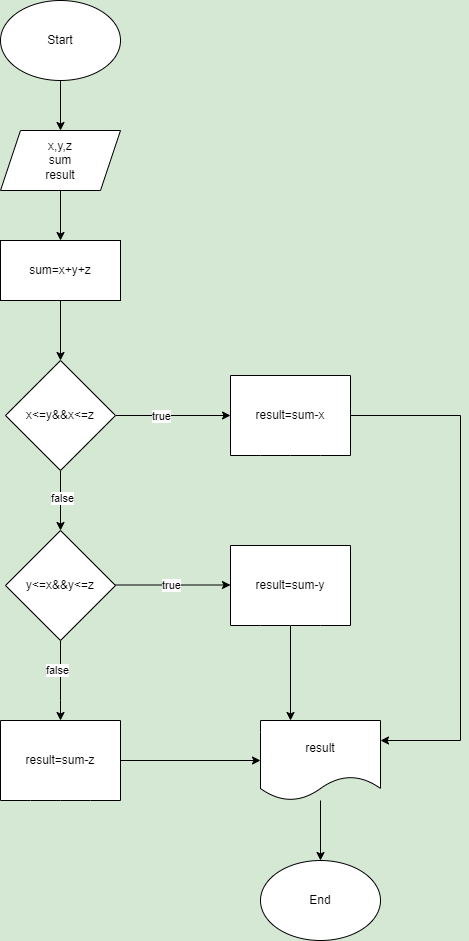

The diagram above was exported from draw.io. Its source (the exported page's mxGraphModel, read from the mxfile embedded in the PNG):
<mxGraphModel dx="1050" dy="522" grid="0" gridSize="10" guides="1" tooltips="1" connect="1" arrows="1" fold="1" page="1" pageScale="1" pageWidth="1654" pageHeight="2336" background="#D5E8D4" math="0" shadow="0">
  <root>
    <mxCell id="0" />
    <mxCell id="1" parent="0" />
    <mxCell id="oCRYPr24_n7-VIByUTbM-3" value="" style="edgeStyle=orthogonalEdgeStyle;rounded=0;orthogonalLoop=1;jettySize=auto;html=1;" edge="1" parent="1" source="oCRYPr24_n7-VIByUTbM-1" target="oCRYPr24_n7-VIByUTbM-2">
      <mxGeometry relative="1" as="geometry" />
    </mxCell>
    <mxCell id="oCRYPr24_n7-VIByUTbM-1" value="Start" style="ellipse;whiteSpace=wrap;html=1;" vertex="1" parent="1">
      <mxGeometry x="330" y="70" width="120" height="80" as="geometry" />
    </mxCell>
    <mxCell id="oCRYPr24_n7-VIByUTbM-5" value="" style="edgeStyle=orthogonalEdgeStyle;rounded=0;orthogonalLoop=1;jettySize=auto;html=1;" edge="1" parent="1" source="oCRYPr24_n7-VIByUTbM-2" target="oCRYPr24_n7-VIByUTbM-4">
      <mxGeometry relative="1" as="geometry" />
    </mxCell>
    <mxCell id="oCRYPr24_n7-VIByUTbM-2" value="x,y,z&lt;br&gt;sum&lt;br&gt;result" style="shape=parallelogram;perimeter=parallelogramPerimeter;whiteSpace=wrap;html=1;fixedSize=1;" vertex="1" parent="1">
      <mxGeometry x="330" y="200" width="120" height="60" as="geometry" />
    </mxCell>
    <mxCell id="oCRYPr24_n7-VIByUTbM-7" value="" style="edgeStyle=orthogonalEdgeStyle;rounded=0;orthogonalLoop=1;jettySize=auto;html=1;" edge="1" parent="1" source="oCRYPr24_n7-VIByUTbM-4" target="oCRYPr24_n7-VIByUTbM-6">
      <mxGeometry relative="1" as="geometry" />
    </mxCell>
    <mxCell id="oCRYPr24_n7-VIByUTbM-4" value="sum=x+y+z" style="rounded=0;whiteSpace=wrap;html=1;" vertex="1" parent="1">
      <mxGeometry x="330" y="310" width="120" height="60" as="geometry" />
    </mxCell>
    <mxCell id="oCRYPr24_n7-VIByUTbM-9" value="" style="edgeStyle=orthogonalEdgeStyle;rounded=0;orthogonalLoop=1;jettySize=auto;html=1;" edge="1" parent="1" source="oCRYPr24_n7-VIByUTbM-6" target="oCRYPr24_n7-VIByUTbM-8">
      <mxGeometry relative="1" as="geometry" />
    </mxCell>
    <mxCell id="oCRYPr24_n7-VIByUTbM-10" value="true" style="edgeLabel;html=1;align=center;verticalAlign=middle;resizable=0;points=[];" vertex="1" connectable="0" parent="oCRYPr24_n7-VIByUTbM-9">
      <mxGeometry x="-0.447" y="1" relative="1" as="geometry">
        <mxPoint x="13" y="1" as="offset" />
      </mxGeometry>
    </mxCell>
    <mxCell id="oCRYPr24_n7-VIByUTbM-12" value="" style="edgeStyle=orthogonalEdgeStyle;rounded=0;orthogonalLoop=1;jettySize=auto;html=1;" edge="1" parent="1" source="oCRYPr24_n7-VIByUTbM-6" target="oCRYPr24_n7-VIByUTbM-11">
      <mxGeometry relative="1" as="geometry" />
    </mxCell>
    <mxCell id="oCRYPr24_n7-VIByUTbM-13" value="false" style="edgeLabel;html=1;align=center;verticalAlign=middle;resizable=0;points=[];" vertex="1" connectable="0" parent="oCRYPr24_n7-VIByUTbM-12">
      <mxGeometry x="-0.1067" y="1" relative="1" as="geometry">
        <mxPoint as="offset" />
      </mxGeometry>
    </mxCell>
    <mxCell id="oCRYPr24_n7-VIByUTbM-6" value="x&amp;lt;=y&amp;amp;&amp;amp;x&amp;lt;=z" style="rhombus;whiteSpace=wrap;html=1;" vertex="1" parent="1">
      <mxGeometry x="335" y="430" width="110" height="110" as="geometry" />
    </mxCell>
    <mxCell id="oCRYPr24_n7-VIByUTbM-41" style="edgeStyle=orthogonalEdgeStyle;rounded=0;orthogonalLoop=1;jettySize=auto;html=1;entryX=1;entryY=0.25;entryDx=0;entryDy=0;" edge="1" parent="1" source="oCRYPr24_n7-VIByUTbM-8" target="oCRYPr24_n7-VIByUTbM-36">
      <mxGeometry relative="1" as="geometry">
        <Array as="points">
          <mxPoint x="790" y="485" />
          <mxPoint x="790" y="810" />
        </Array>
      </mxGeometry>
    </mxCell>
    <mxCell id="oCRYPr24_n7-VIByUTbM-8" value="result=sum-x" style="shape=document;whiteSpace=wrap;html=1;boundedLbl=1;size=0;" vertex="1" parent="1">
      <mxGeometry x="560" y="445" width="120" height="80" as="geometry" />
    </mxCell>
    <mxCell id="oCRYPr24_n7-VIByUTbM-16" style="edgeStyle=orthogonalEdgeStyle;rounded=0;orthogonalLoop=1;jettySize=auto;html=1;exitX=1;exitY=0.5;exitDx=0;exitDy=0;" edge="1" parent="1">
      <mxGeometry relative="1" as="geometry">
        <mxPoint x="435" y="654.5" as="sourcePoint" />
        <mxPoint x="560" y="654.5" as="targetPoint" />
      </mxGeometry>
    </mxCell>
    <mxCell id="oCRYPr24_n7-VIByUTbM-17" value="true" style="edgeLabel;html=1;align=center;verticalAlign=middle;resizable=0;points=[];" vertex="1" connectable="0" parent="oCRYPr24_n7-VIByUTbM-16">
      <mxGeometry x="-0.0432" y="-4" relative="1" as="geometry">
        <mxPoint x="5" y="-4" as="offset" />
      </mxGeometry>
    </mxCell>
    <mxCell id="oCRYPr24_n7-VIByUTbM-19" value="" style="edgeStyle=orthogonalEdgeStyle;rounded=0;orthogonalLoop=1;jettySize=auto;html=1;" edge="1" parent="1" source="oCRYPr24_n7-VIByUTbM-11" target="oCRYPr24_n7-VIByUTbM-18">
      <mxGeometry relative="1" as="geometry">
        <Array as="points">
          <mxPoint x="390" y="770" />
          <mxPoint x="390" y="770" />
        </Array>
      </mxGeometry>
    </mxCell>
    <mxCell id="oCRYPr24_n7-VIByUTbM-20" value="false" style="edgeLabel;html=1;align=center;verticalAlign=middle;resizable=0;points=[];" vertex="1" connectable="0" parent="oCRYPr24_n7-VIByUTbM-19">
      <mxGeometry x="-0.2629" y="-4" relative="1" as="geometry">
        <mxPoint as="offset" />
      </mxGeometry>
    </mxCell>
    <mxCell id="oCRYPr24_n7-VIByUTbM-11" value="y&amp;lt;=x&amp;amp;&amp;amp;y&amp;lt;=z" style="rhombus;whiteSpace=wrap;html=1;" vertex="1" parent="1">
      <mxGeometry x="335" y="600" width="110" height="110" as="geometry" />
    </mxCell>
    <mxCell id="oCRYPr24_n7-VIByUTbM-38" style="edgeStyle=orthogonalEdgeStyle;rounded=0;orthogonalLoop=1;jettySize=auto;html=1;entryX=0.25;entryY=0;entryDx=0;entryDy=0;" edge="1" parent="1" source="oCRYPr24_n7-VIByUTbM-15" target="oCRYPr24_n7-VIByUTbM-36">
      <mxGeometry relative="1" as="geometry" />
    </mxCell>
    <mxCell id="oCRYPr24_n7-VIByUTbM-15" value="result=sum-y" style="shape=document;whiteSpace=wrap;html=1;boundedLbl=1;size=0;" vertex="1" parent="1">
      <mxGeometry x="560" y="615" width="120" height="80" as="geometry" />
    </mxCell>
    <mxCell id="oCRYPr24_n7-VIByUTbM-22" style="edgeStyle=orthogonalEdgeStyle;rounded=0;orthogonalLoop=1;jettySize=auto;html=1;exitX=1;exitY=0.5;exitDx=0;exitDy=0;entryX=0;entryY=0.5;entryDx=0;entryDy=0;" edge="1" parent="1" source="oCRYPr24_n7-VIByUTbM-18" target="oCRYPr24_n7-VIByUTbM-36">
      <mxGeometry relative="1" as="geometry">
        <mxPoint x="580" y="820" as="targetPoint" />
      </mxGeometry>
    </mxCell>
    <mxCell id="oCRYPr24_n7-VIByUTbM-18" value="result=sum-z" style="shape=document;whiteSpace=wrap;html=1;boundedLbl=1;size=0;" vertex="1" parent="1">
      <mxGeometry x="330" y="790" width="120" height="80" as="geometry" />
    </mxCell>
    <mxCell id="oCRYPr24_n7-VIByUTbM-40" value="" style="edgeStyle=orthogonalEdgeStyle;rounded=0;orthogonalLoop=1;jettySize=auto;html=1;" edge="1" parent="1" source="oCRYPr24_n7-VIByUTbM-36" target="oCRYPr24_n7-VIByUTbM-39">
      <mxGeometry relative="1" as="geometry" />
    </mxCell>
    <mxCell id="oCRYPr24_n7-VIByUTbM-36" value="result" style="shape=document;whiteSpace=wrap;html=1;boundedLbl=1;" vertex="1" parent="1">
      <mxGeometry x="590" y="790" width="120" height="80" as="geometry" />
    </mxCell>
    <mxCell id="oCRYPr24_n7-VIByUTbM-39" value="End" style="ellipse;whiteSpace=wrap;html=1;" vertex="1" parent="1">
      <mxGeometry x="590" y="930" width="120" height="80" as="geometry" />
    </mxCell>
  </root>
</mxGraphModel>